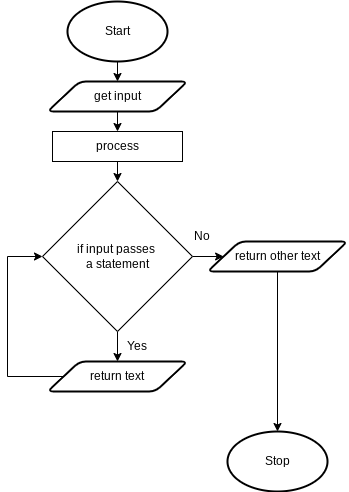

The diagram above was exported from draw.io. Its source (the exported page's mxGraphModel, read from the mxfile embedded in the PNG):
<mxGraphModel dx="1074" dy="709" grid="1" gridSize="10" guides="1" tooltips="1" connect="1" arrows="1" fold="1" page="1" pageScale="1" pageWidth="827" pageHeight="1169" math="0" shadow="0">
  <root>
    <mxCell id="0" />
    <mxCell id="1" parent="0" />
    <mxCell id="17" style="edgeStyle=none;html=1;exitX=0.5;exitY=1;exitDx=0;exitDy=0;exitPerimeter=0;entryX=0.5;entryY=0;entryDx=0;entryDy=0;" parent="1" source="18" target="20" edge="1">
      <mxGeometry relative="1" as="geometry" />
    </mxCell>
    <mxCell id="18" value="Start" style="strokeWidth=2;html=1;shape=mxgraph.flowchart.start_1;whiteSpace=wrap;" parent="1" vertex="1">
      <mxGeometry x="80" y="40" width="100" height="60" as="geometry" />
    </mxCell>
    <mxCell id="35" style="edgeStyle=none;html=1;exitX=0.5;exitY=1;exitDx=0;exitDy=0;entryX=0.5;entryY=0;entryDx=0;entryDy=0;" parent="1" source="20" target="34" edge="1">
      <mxGeometry relative="1" as="geometry" />
    </mxCell>
    <mxCell id="20" value="get input" style="shape=parallelogram;html=1;strokeWidth=2;perimeter=parallelogramPerimeter;whiteSpace=wrap;rounded=1;arcSize=12;size=0.23;" parent="1" vertex="1">
      <mxGeometry x="60" y="120" width="140" height="30" as="geometry" />
    </mxCell>
    <mxCell id="21" value="Stop" style="strokeWidth=2;html=1;shape=mxgraph.flowchart.start_1;whiteSpace=wrap;" parent="1" vertex="1">
      <mxGeometry x="240" y="470" width="100" height="60" as="geometry" />
    </mxCell>
    <mxCell id="42" style="edgeStyle=none;html=1;exitX=0.5;exitY=1;exitDx=0;exitDy=0;entryX=0.5;entryY=0;entryDx=0;entryDy=0;" parent="1" source="24" target="hfg0MXiUBloZXo09mZV1-87" edge="1">
      <mxGeometry relative="1" as="geometry">
        <mxPoint x="130" y="410" as="targetPoint" />
      </mxGeometry>
    </mxCell>
    <mxCell id="hfg0MXiUBloZXo09mZV1-86" style="edgeStyle=none;html=1;exitX=1;exitY=0.5;exitDx=0;exitDy=0;entryX=0;entryY=0.5;entryDx=0;entryDy=0;" parent="1" source="24" target="hfg0MXiUBloZXo09mZV1-85" edge="1">
      <mxGeometry relative="1" as="geometry">
        <mxPoint x="280" y="295.25" as="targetPoint" />
      </mxGeometry>
    </mxCell>
    <mxCell id="24" value="if input passes &lt;br&gt;a statement" style="rhombus;whiteSpace=wrap;html=1;" parent="1" vertex="1">
      <mxGeometry x="55" y="220" width="150" height="150" as="geometry" />
    </mxCell>
    <mxCell id="25" value="Yes" style="text;html=1;strokeColor=none;fillColor=none;align=center;verticalAlign=middle;whiteSpace=wrap;rounded=0;" parent="1" vertex="1">
      <mxGeometry x="130" y="370" width="40" height="30" as="geometry" />
    </mxCell>
    <mxCell id="37" style="edgeStyle=none;html=1;exitX=0.5;exitY=1;exitDx=0;exitDy=0;entryX=0.5;entryY=0;entryDx=0;entryDy=0;" parent="1" source="34" target="24" edge="1">
      <mxGeometry relative="1" as="geometry">
        <mxPoint x="130" y="220" as="targetPoint" />
      </mxGeometry>
    </mxCell>
    <mxCell id="34" value="process" style="rounded=0;whiteSpace=wrap;html=1;" parent="1" vertex="1">
      <mxGeometry x="65" y="170" width="130" height="30" as="geometry" />
    </mxCell>
    <mxCell id="hfg0MXiUBloZXo09mZV1-91" style="edgeStyle=none;rounded=0;html=1;exitX=0.5;exitY=1;exitDx=0;exitDy=0;entryX=0.5;entryY=0;entryDx=0;entryDy=0;entryPerimeter=0;" parent="1" source="hfg0MXiUBloZXo09mZV1-85" target="21" edge="1">
      <mxGeometry relative="1" as="geometry" />
    </mxCell>
    <mxCell id="hfg0MXiUBloZXo09mZV1-85" value="return other text" style="shape=parallelogram;html=1;strokeWidth=2;perimeter=parallelogramPerimeter;whiteSpace=wrap;rounded=1;arcSize=12;size=0.23;" parent="1" vertex="1">
      <mxGeometry x="220" y="280" width="140" height="30" as="geometry" />
    </mxCell>
    <mxCell id="hfg0MXiUBloZXo09mZV1-90" style="edgeStyle=none;rounded=0;html=1;exitX=0;exitY=0.5;exitDx=0;exitDy=0;entryX=0;entryY=0.5;entryDx=0;entryDy=0;" parent="1" source="hfg0MXiUBloZXo09mZV1-87" target="24" edge="1">
      <mxGeometry relative="1" as="geometry">
        <Array as="points">
          <mxPoint x="20" y="415" />
          <mxPoint x="20" y="295" />
        </Array>
      </mxGeometry>
    </mxCell>
    <mxCell id="hfg0MXiUBloZXo09mZV1-87" value="return text" style="shape=parallelogram;html=1;strokeWidth=2;perimeter=parallelogramPerimeter;whiteSpace=wrap;rounded=1;arcSize=12;size=0.23;" parent="1" vertex="1">
      <mxGeometry x="60" y="400" width="140" height="30" as="geometry" />
    </mxCell>
    <mxCell id="43" value="No" style="text;html=1;strokeColor=none;fillColor=none;align=center;verticalAlign=middle;whiteSpace=wrap;rounded=0;" vertex="1" parent="1">
      <mxGeometry x="195" y="260" width="40" height="30" as="geometry" />
    </mxCell>
  </root>
</mxGraphModel>